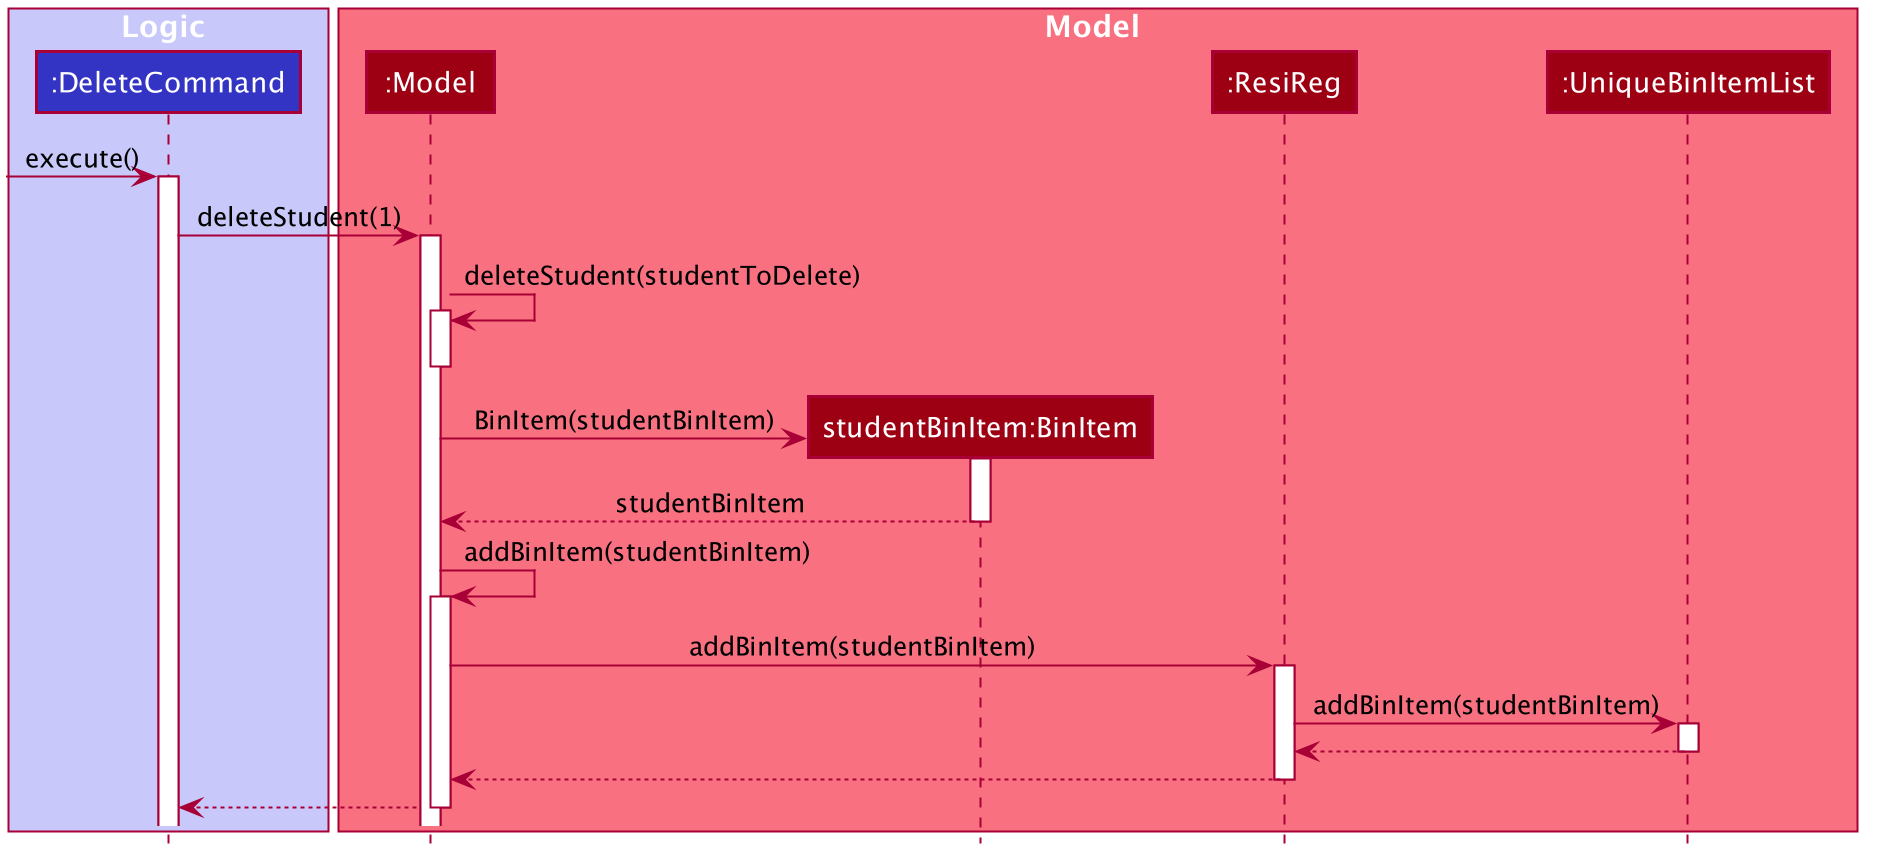

The diagram above was rendered by PlantUML. Its source (embedded in the PNG):
@startuml








skinparam BackgroundColor #FFFFFFF

skinparam Shadowing false

skinparam Class {
    FontColor #FFFFFF
    BorderThickness 1
    BorderColor #FFFFFF
    StereotypeFontColor #FFFFFF
    FontName Arial
}

skinparam Actor {
    BorderColor #000000
    Color #000000
    FontName Arial
}

skinparam Sequence {
    MessageAlign center
    BoxFontSize 15
    BoxPadding 0
    BoxFontColor #FFFFFF
    FontName Arial
}

skinparam Participant {
    FontColor #FFFFFFF
    Padding 20
}

skinparam MinClassWidth 50
skinparam ParticipantPadding 10
skinparam Shadowing false
skinparam DefaultTextAlignment center
skinparam packageStyle Rectangle

hide footbox
hide members
hide circle

box Logic #C8C8FA
participant ":DeleteCommand" as DeleteCommand #3333C4
end box

box Model #F97181
participant ":Model" as Model #9D0012
participant "studentBinItem:BinItem" as BinItem #9D0012
participant ":ResiReg" as ResiReg #9D0012
participant ":UniqueBinItemList" as UniqueBinItemList #9D0012
end box

[-> DeleteCommand : execute()
activate DeleteCommand

DeleteCommand -> Model : deleteStudent(1)
activate Model

Model -> Model : deleteStudent(studentToDelete)
activate Model
deactivate Model

Model -> BinItem **: BinItem(studentBinItem)
activate BinItem

BinItem --> Model : studentBinItem
deactivate BinItem

Model -> Model : addBinItem(studentBinItem)
activate Model

Model -> ResiReg : addBinItem(studentBinItem)
activate ResiReg

ResiReg -> UniqueBinItemList : addBinItem(studentBinItem)
activate UniqueBinItemList

UniqueBinItemList --> ResiReg
deactivate UniqueBinItemList

ResiReg --> Model
deactivate ResiReg

Model --> DeleteCommand
deactivate Model

@enduml